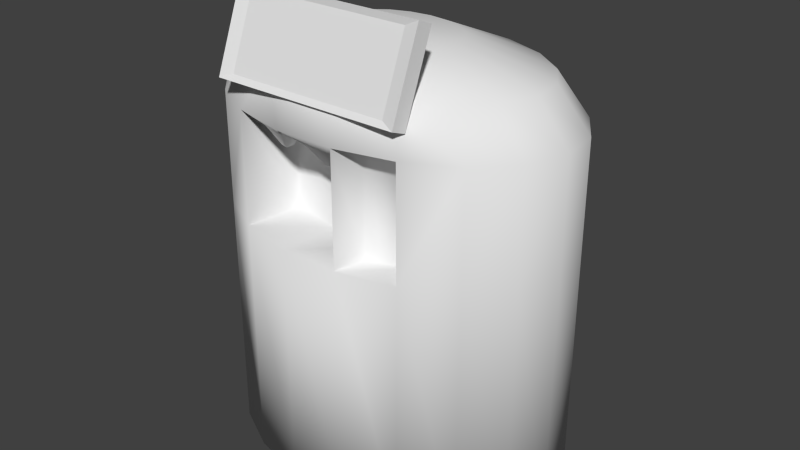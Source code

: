 # Source: LaborStuff3.blend  (saved by Blender 2.62.0; exported with 4.5.12 LTS)
import bpy
from mathutils import Matrix  # noqa: F401  (used for matrix-valued properties, if any)

bpy.ops.wm.read_factory_settings(use_empty=True)
scene = bpy.context.scene
scene.name = 'Scene'

# ---- collections
col_collection_1 = bpy.data.collections.new('Collection 1'); scene.collection.children.link(col_collection_1)

# ---- materials (node trees are filled in below, after node groups)
mat_laborstuff3 = bpy.data.materials.new('LaborStuff3')
mat_laborstuff3.alpha_threshold = 0.0
mat_laborstuff3.use_transparent_shadow = False
mat_laborstuff3.roughness = 0.5
mat_laborstuff3.line_color = (0.0, 0.0, 0.0, 1.0)

# ---- material node trees

# ---- world
world_world = bpy.data.worlds.new('World'); scene.world = world_world
world_world.color = (0.05088, 0.05088, 0.05088)
world_world.use_sun_shadow = False
world_world.sun_shadow_jitter_overblur = 0.0
world_world.cycles.sampling_method = 'MANUAL'
world_world.cycles.sample_map_resolution = 256

# ---- meshes
me_cylinder = bpy.data.meshes.new('Cylinder')
me_cylinder.from_pydata([(-6.086e-09, 1.0, -1.0), (0.4807, 0.9458, -1.0), (0.9094, 0.7891, -1.0), (1.239, 0.5469, -1.0), (1.435, 0.2455, -1.0), (1.475, -0.08258, -1.0), (1.356, -0.4017, -1.0), (1.089, -0.6773, -1.0), (0.7046, -0.8795, -1.0), (0.2437, -0.9864, -1.0), (-0.2437, -0.9864, -1.0), (-0.7046, -0.8795, -1.0), (-1.089, -0.6773, -1.0), (-1.356, -0.4017, -1.0), (-1.475, -0.08258, -1.0), (-1.435, 0.2455, -1.0), (-1.239, 0.5469, -1.0), (-0.9094, 0.7891, -1.0), (-0.4807, 0.9458, -1.0), (2.371e-06, 1.0, 1.0), (0.4807, 0.9458, 1.0), (0.9094, 0.7891, 1.0), (1.239, 0.5469, 1.0), (1.435, 0.2455, 1.0), (1.475, -0.08258, 1.0), (1.356, -0.4017, 1.0), (1.089, -0.6773, 1.0), (0.7046, -0.8795, 1.0), (0.2437, -0.9864, 1.0), (-0.2437, -0.9864, 1.0), (-0.7047, -0.8795, 1.0), (-1.089, -0.6773, 1.0), (-1.356, -0.4017, 1.0), (-1.475, -0.08257, 1.0), (-1.435, 0.2455, 1.0), (-1.239, 0.547, 1.0), (-0.9093, 0.7891, 1.0), (-0.4807, 0.9458, 1.0), (-6.086e-09, 0.0, -1.0), (2.371e-06, 1.0, 1.904), (-0.4807, 0.9458, 1.904), (-0.9093, 0.7891, 1.904), (-1.239, 0.547, 1.904), (-1.435, 0.2455, 1.904), (-1.475, -0.08257, 1.904), (-1.356, -0.4017, 1.904), (-1.089, -0.6773, 1.904), (-0.7047, -0.8795, 1.904), (-0.2437, -0.9864, 1.904), (0.2437, -0.9864, 1.904), (0.7046, -0.8795, 1.904), (1.089, -0.6773, 1.904), (1.356, -0.4017, 1.904), (1.475, -0.08258, 1.904), (1.435, 0.2455, 1.904), (1.239, 0.5469, 1.904), (0.9094, 0.7891, 1.904), (0.4807, 0.9458, 1.904), (7.642e-07, 0.349, 2.431), (0.1678, 0.3301, 2.431), (0.3174, 0.2754, 2.431), (0.4326, 0.1909, 2.431), (0.5009, 0.08568, 2.431), (0.515, -0.02882, 2.431), (0.4732, -0.1402, 2.431), (0.3802, -0.2364, 2.431), (0.2459, -0.307, 2.431), (0.08505, -0.3443, 2.431), (-0.08505, -0.3443, 2.431), (-0.2459, -0.307, 2.431), (-0.3802, -0.2364, 2.431), (-0.4732, -0.1402, 2.431), (-0.515, -0.02882, 2.431), (-0.5009, 0.08568, 2.431), (-0.4326, 0.1909, 2.431), (-0.3174, 0.2754, 2.431), (-0.1678, 0.3301, 2.431), (-6.537e-08, 4.559e-07, 2.431), (1.934e-06, 0.8213, 2.231), (0.3948, 0.7768, 2.231), (0.7468, 0.6481, 2.231), (1.018, 0.4492, 2.231), (1.179, 0.2016, 2.231), (1.212, -0.06782, 2.231), (1.114, -0.3299, 2.231), (0.8946, -0.5562, 2.231), (0.5787, -0.7223, 2.231), (0.2001, -0.8101, 2.231), (-0.2001, -0.8101, 2.231), (-0.5787, -0.7223, 2.231), (-0.8946, -0.5562, 2.231), (-1.114, -0.3299, 2.231), (-1.212, -0.06782, 2.231), (-1.179, 0.2016, 2.231), (-1.018, 0.4492, 2.231), (-0.7468, 0.6481, 2.231), (-0.3948, 0.7768, 2.231), (0.2986, -0.5062, 1.904), (-0.1888, -0.5062, 1.904), (0.2986, -0.5062, 1.0), (-0.6497, -0.3993, 1.904), (-0.6497, -0.3993, 1.0), (-0.1888, -0.5062, 1.0), (-0.3516, -0.8303, 1.786), (-0.5675, -0.7802, 1.786), (-0.5418, -0.5554, 1.786), (-0.3259, -0.6055, 1.786), (0.1287, -0.8587, 1.786), (-0.09951, -0.8587, 1.786), (-0.07378, -0.6339, 1.786), (0.1544, -0.6339, 1.786), (0.06309, -0.7147, 1.646), (0.05587, -0.7778, 1.646), (-0.0009434, -0.7147, 1.646), (-0.008162, -0.7778, 1.646), (-0.4128, -0.6683, 1.646), (-0.42, -0.7314, 1.646), (-0.4734, -0.6543, 1.646), (-0.4806, -0.7174, 1.646), (0.7045, -0.7898, 2.063), (0.7045, -0.9166, 2.113), (-0.8648, -0.9166, 2.113), (-0.8648, -0.7898, 2.063), (0.7045, -0.534, 2.713), (0.7045, -0.6607, 2.763), (-0.8648, -0.6607, 2.763), (-0.8648, -0.534, 2.713), (-0.7551, -0.8795, 2.151), (-0.7551, -0.6594, 2.71), (0.5949, -0.6594, 2.71), (0.5949, -0.8795, 2.151), (0.3172, -0.7467, 1.812), (0.6311, -0.6523, 1.812), (0.6311, -0.6523, 1.014), (0.3172, -0.7467, 1.014)], [], [(38, 0, 1), (38, 1, 2), (38, 2, 3), (38, 3, 4), (38, 4, 5), (38, 5, 6), (38, 6, 7), (38, 7, 8), (38, 8, 9), (38, 9, 10), (38, 10, 11), (38, 11, 12), (38, 12, 13), (38, 13, 14), (38, 14, 15), (38, 15, 16), (38, 16, 17), (38, 17, 18), (18, 0, 38), (0, 19, 20, 1), (1, 20, 21, 2), (2, 21, 22, 3), (3, 22, 23, 4), (4, 23, 24, 5), (5, 24, 25, 6), (6, 25, 26, 7), (7, 26, 27, 8), (8, 27, 28, 9), (9, 28, 29, 10), (10, 29, 30, 11), (11, 30, 31, 12), (12, 31, 32, 13), (13, 32, 33, 14), (14, 33, 34, 15), (15, 34, 35, 16), (16, 35, 36, 17), (17, 36, 37, 18), (19, 0, 18, 37), (19, 37, 40, 39), (37, 36, 41, 40), (36, 35, 42, 41), (35, 34, 43, 42), (34, 33, 44, 43), (33, 32, 45, 44), (32, 31, 46, 45), (31, 30, 47, 46), (27, 26, 51, 50), (26, 25, 52, 51), (25, 24, 53, 52), (24, 23, 54, 53), (23, 22, 55, 54), (22, 21, 56, 55), (21, 20, 57, 56), (20, 19, 39, 57), (77, 59, 58), (77, 60, 59), (77, 61, 60), (77, 62, 61), (77, 63, 62), (77, 64, 63), (77, 65, 64), (77, 66, 65), (77, 67, 66), (77, 68, 67), (77, 69, 68), (77, 70, 69), (77, 71, 70), (77, 72, 71), (77, 73, 72), (77, 74, 73), (77, 75, 74), (77, 76, 75), (77, 58, 76), (39, 78, 79, 57), (78, 58, 59, 79), (57, 79, 80, 56), (79, 59, 60, 80), (56, 80, 81, 55), (80, 60, 61, 81), (55, 81, 82, 54), (81, 61, 62, 82), (54, 82, 83, 53), (82, 62, 63, 83), (53, 83, 84, 52), (83, 63, 64, 84), (52, 84, 85, 51), (84, 64, 65, 85), (51, 85, 86, 50), (85, 65, 66, 86), (50, 86, 87, 49), (86, 66, 67, 87), (49, 87, 88, 48), (87, 67, 68, 88), (48, 88, 89, 47), (88, 68, 69, 89), (47, 89, 90, 46), (89, 69, 70, 90), (46, 90, 91, 45), (90, 70, 71, 91), (45, 91, 92, 44), (91, 71, 72, 92), (44, 92, 93, 43), (92, 72, 73, 93), (43, 93, 94, 42), (93, 73, 74, 94), (42, 94, 95, 41), (94, 74, 75, 95), (41, 95, 96, 40), (95, 75, 76, 96), (40, 96, 78, 39), (96, 76, 58, 78), (28, 49, 97, 99), (47, 30, 101, 100), (30, 29, 102, 101), (29, 28, 99, 102), (102, 99, 97, 98), (101, 102, 98, 100), (47, 104, 103, 48), (100, 105, 104, 47), (98, 106, 105, 100), (48, 103, 106, 98), (48, 108, 107, 49), (98, 109, 108, 48), (97, 110, 109, 98), (49, 107, 110, 97), (110, 107, 112, 111), (109, 110, 111, 113), (108, 109, 113, 114), (107, 108, 114, 112), (106, 103, 116, 115), (105, 106, 115, 117), (104, 105, 117, 118), (103, 104, 118, 116), (112, 114, 113, 111), (116, 118, 117, 115), (121, 122, 119, 120), (123, 126, 125, 124), (119, 123, 124, 120), (121, 125, 126, 122), (122, 126, 123, 119), (125, 121, 127, 128), (120, 124, 129, 130), (124, 125, 128, 129), (121, 120, 130, 127), (130, 129, 128, 127), (50, 49, 131, 132), (27, 50, 132, 133), (49, 28, 134, 131), (28, 27, 133, 134), (134, 133, 132, 131)])
me_cylinder.polygons.foreach_set('use_smooth', [1, 1, 1, 1, 1, 1, 1, 1, 1, 1, 1, 1, 1, 1, 1, 1, 1, 1, 1, 1, 1, 1, 1, 1, 1, 1, 1, 1, 1, 1, 1, 1, 1, 1, 1, 1, 1, 1, 1, 1, 1, 1, 1, 1, 1, 1, 1, 1, 1, 1, 1, 1, 1, 1, 1, 1, 1, 1, 1, 1, 1, 1, 1, 1, 1, 1, 1, 1, 1, 1, 1, 1, 1, 1, 1, 1, 1, 1, 1, 1, 1, 1, 1, 1, 1, 1, 1, 1, 1, 1, 1, 1, 1, 1, 1, 1, 1, 1, 1, 1, 1, 1, 1, 1, 1, 1, 1, 1, 1, 1, 1, 1, 1, 1, 1, 1, 1, 1, 1, 1, 1, 1, 1, 1, 1, 1, 1, 1, 1, 1, 1, 1, 1, 1, 1, 0, 0, 0, 0, 0, 0, 0, 0, 0, 0, 1, 1, 1, 1, 1])
_uv = me_cylinder.uv_layers.new(name='UVMap')
_uv.uv.foreach_set('vector', [0.4774, 0.5788, 0.5809, 0.5903, 0.5697, 0.6396, 0.4774, 0.5788, 0.5697, 0.6396, 0.5485, 0.6823, 0.4774, 0.5788, 0.5485, 0.6823, 0.5196, 0.7138, 0.4774, 0.5788, 0.5196, 0.7138, 0.4861, 0.7307, 0.4774, 0.5788, 0.4861, 0.7307, 0.4517, 0.7311, 0.4774, 0.5788, 0.4517, 0.7311, 0.4201, 0.715, 0.4774, 0.5788, 0.4201, 0.715, 0.3946, 0.6841, 0.4774, 0.5788, 0.3946, 0.6841, 0.3782, 0.6418, 0.4774, 0.5788, 0.3782, 0.6418, 0.3724, 0.5927, 0.4774, 0.5788, 0.3724, 0.5927, 0.3781, 0.5421, 0.4774, 0.5788, 0.3781, 0.5421, 0.3945, 0.4955, 0.4774, 0.5788, 0.3945, 0.4955, 0.4199, 0.4578, 0.4774, 0.5788, 0.4199, 0.4578, 0.4515, 0.4333, 0.4774, 0.5788, 0.4515, 0.4333, 0.4859, 0.4246, 0.4774, 0.5788, 0.4859, 0.4246, 0.5194, 0.4325, 0.4774, 0.5788, 0.5194, 0.4325, 0.5483, 0.4563, 0.4774, 0.5788, 0.5483, 0.4563, 0.5696, 0.4934, 0.4774, 0.5788, 0.5696, 0.4934, 0.5808, 0.5397, 0.5808, 0.5397, 0.5809, 0.5903, 0.4774, 0.5788, 0.5042, 0.04132, 0.5036, 0.2445, 0.4532, 0.2434, 0.4538, 0.04018, 0.4538, 0.04018, 0.4532, 0.2434, 0.4079, 0.2397, 0.4086, 0.03651, 0.4086, 0.03651, 0.4079, 0.2397, 0.3727, 0.2339, 0.3734, 0.0307, 0.77, 0.4252, 0.7694, 0.6329, 0.7401, 0.6355, 0.7408, 0.4279, 0.7408, 0.4279, 0.7401, 0.6355, 0.7064, 0.6363, 0.7071, 0.4287, 0.7071, 0.4287, 0.7064, 0.6363, 0.672, 0.6351, 0.6726, 0.4275, 0.6726, 0.4275, 0.672, 0.6351, 0.6405, 0.6322, 0.6411, 0.4246, 0.05846, 0.3647, 0.05784, 0.1641, 0.09806, 0.1699, 0.09867, 0.3705, 0.09867, 0.3705, 0.09806, 0.1699, 0.1462, 0.1729, 0.1469, 0.3735, 0.1469, 0.3735, 0.1462, 0.1729, 0.1972, 0.1728, 0.1978, 0.3733, 0.1978, 0.3733, 0.1972, 0.1728, 0.2453, 0.1695, 0.246, 0.3701, 0.246, 0.3701, 0.2453, 0.1695, 0.2855, 0.1634, 0.2861, 0.364, 0.9587, 0.4246, 0.9581, 0.6322, 0.9284, 0.6352, 0.929, 0.4276, 0.929, 0.4276, 0.9284, 0.6352, 0.8947, 0.6364, 0.8953, 0.4288, 0.8953, 0.4288, 0.8947, 0.6364, 0.8605, 0.6357, 0.8612, 0.4281, 0.8612, 0.4281, 0.8605, 0.6357, 0.8297, 0.6331, 0.8303, 0.4255, 0.6323, 0.02968, 0.6317, 0.2329, 0.5979, 0.2389, 0.5986, 0.03576, 0.5986, 0.03576, 0.5979, 0.2389, 0.5536, 0.243, 0.5543, 0.03979, 0.5036, 0.2445, 0.5042, 0.04132, 0.5543, 0.03979, 0.5536, 0.243, 0.5036, 0.2445, 0.5536, 0.243, 0.5534, 0.3348, 0.5033, 0.3364, 0.5536, 0.243, 0.5979, 0.2389, 0.5977, 0.3308, 0.5534, 0.3348, 0.5979, 0.2389, 0.6317, 0.2329, 0.6314, 0.3247, 0.5977, 0.3308, 0.8297, 0.6331, 0.8605, 0.6357, 0.8602, 0.7296, 0.8294, 0.727, 0.8605, 0.6357, 0.8947, 0.6364, 0.8944, 0.7303, 0.8602, 0.7296, 0.8947, 0.6364, 0.9284, 0.6352, 0.9281, 0.7291, 0.8944, 0.7303, 0.9284, 0.6352, 0.9581, 0.6322, 0.9578, 0.7261, 0.9281, 0.7291, 0.2855, 0.1634, 0.2453, 0.1695, 0.2451, 0.07877, 0.2852, 0.0727, 0.09806, 0.1699, 0.05784, 0.1641, 0.05757, 0.0734, 0.09778, 0.07922, 0.6405, 0.6322, 0.672, 0.6351, 0.6717, 0.729, 0.6402, 0.7261, 0.672, 0.6351, 0.7064, 0.6363, 0.7062, 0.7302, 0.6717, 0.729, 0.7064, 0.6363, 0.7401, 0.6355, 0.7398, 0.7294, 0.7062, 0.7302, 0.7401, 0.6355, 0.7694, 0.6329, 0.7691, 0.7268, 0.7398, 0.7294, 0.3727, 0.2339, 0.4079, 0.2397, 0.4077, 0.3316, 0.3724, 0.3258, 0.4079, 0.2397, 0.4532, 0.2434, 0.4529, 0.3352, 0.4077, 0.3316, 0.4532, 0.2434, 0.5036, 0.2445, 0.5033, 0.3364, 0.4529, 0.3352, 0.1127, 0.5836, 0.1471, 0.5661, 0.1491, 0.5837, 0.1127, 0.5836, 0.1414, 0.5505, 0.1471, 0.5661, 0.1127, 0.5836, 0.1326, 0.5384, 0.1414, 0.5505, 0.1127, 0.5836, 0.1217, 0.5313, 0.1326, 0.5384, 0.1127, 0.5836, 0.1097, 0.5298, 0.1217, 0.5313, 0.1127, 0.5836, 0.0981, 0.5341, 0.1097, 0.5298, 0.1127, 0.5836, 0.08807, 0.5438, 0.0981, 0.5341, 0.1127, 0.5836, 0.0807, 0.5579, 0.08807, 0.5438, 0.1127, 0.5836, 0.0768, 0.5747, 0.0807, 0.5579, 0.1127, 0.5836, 0.07679, 0.5924, 0.0768, 0.5747, 0.1127, 0.5836, 0.08067, 0.6093, 0.07679, 0.5924, 0.1127, 0.5836, 0.08802, 0.6233, 0.08067, 0.6093, 0.1127, 0.5836, 0.09804, 0.633, 0.08802, 0.6233, 0.1127, 0.5836, 0.1096, 0.6374, 0.09804, 0.633, 0.1127, 0.5836, 0.1216, 0.636, 0.1096, 0.6374, 0.1127, 0.5836, 0.1326, 0.6289, 0.1216, 0.636, 0.1127, 0.5836, 0.1414, 0.6168, 0.1326, 0.6289, 0.1127, 0.5836, 0.1471, 0.6012, 0.1414, 0.6168, 0.1127, 0.5836, 0.1491, 0.5837, 0.1471, 0.6012, 0.5033, 0.3364, 0.5027, 0.3652, 0.4613, 0.3643, 0.4529, 0.3352, 0.1998, 0.5835, 0.1491, 0.5837, 0.1471, 0.5661, 0.1952, 0.5422, 0.4529, 0.3352, 0.4613, 0.3643, 0.4241, 0.3613, 0.4077, 0.3316, 0.1952, 0.5422, 0.1471, 0.5661, 0.1414, 0.5505, 0.1818, 0.5054, 0.1989, 0.4879, 0.1818, 0.5054, 0.1611, 0.477, 0.1737, 0.4534, 0.1818, 0.5054, 0.1414, 0.5505, 0.1326, 0.5384, 0.1611, 0.477, 0.1737, 0.4534, 0.1611, 0.477, 0.1353, 0.4602, 0.1422, 0.4329, 0.1611, 0.477, 0.1326, 0.5384, 0.1217, 0.5313, 0.1353, 0.4602, 0.7398, 0.7294, 0.7324, 0.7603, 0.7048, 0.761, 0.7062, 0.7302, 0.1353, 0.4602, 0.1217, 0.5313, 0.1097, 0.5298, 0.1072, 0.4567, 0.7062, 0.7302, 0.7048, 0.761, 0.6765, 0.76, 0.6717, 0.729, 0.1072, 0.4567, 0.1097, 0.5298, 0.0981, 0.5341, 0.07984, 0.4669, 0.02968, 0.06538, 0.0549, 0.0304, 0.0778, 0.03698, 0.05757, 0.0734, 0.07984, 0.4669, 0.0981, 0.5341, 0.08807, 0.5438, 0.05622, 0.4897, 0.05757, 0.0734, 0.0778, 0.03698, 0.1108, 0.04176, 0.09778, 0.07922, 0.05622, 0.4897, 0.08807, 0.5438, 0.0807, 0.5579, 0.03889, 0.5227, 0.09778, 0.07922, 0.1108, 0.04176, 0.1504, 0.04422, 0.146, 0.08222, 0.03889, 0.5227, 0.0807, 0.5579, 0.0768, 0.5747, 0.02971, 0.5623, 0.146, 0.08222, 0.1504, 0.04422, 0.1922, 0.0441, 0.1969, 0.08206, 0.02971, 0.5623, 0.0768, 0.5747, 0.07679, 0.5924, 0.02968, 0.6041, 0.1969, 0.08206, 0.1922, 0.0441, 0.2318, 0.04139, 0.2451, 0.07877, 0.02968, 0.6041, 0.07679, 0.5924, 0.08067, 0.6093, 0.03881, 0.6437, 0.2451, 0.07877, 0.2318, 0.04139, 0.2648, 0.03641, 0.2852, 0.0727, 0.03881, 0.6437, 0.08067, 0.6093, 0.08802, 0.6233, 0.0561, 0.6767, 0.2852, 0.0727, 0.2648, 0.03641, 0.2877, 0.02968, 0.3131, 0.06451, 0.0561, 0.6767, 0.08802, 0.6233, 0.09804, 0.633, 0.07968, 0.6996, 0.9281, 0.7291, 0.9213, 0.7601, 0.8936, 0.7611, 0.8944, 0.7303, 0.07968, 0.6996, 0.09804, 0.633, 0.1096, 0.6374, 0.107, 0.7099, 0.8944, 0.7303, 0.8936, 0.7611, 0.8656, 0.7605, 0.8602, 0.7296, 0.107, 0.7099, 0.1096, 0.6374, 0.1216, 0.636, 0.1351, 0.7065, 0.142, 0.7328, 0.1351, 0.7065, 0.1609, 0.6898, 0.1735, 0.7124, 0.1351, 0.7065, 0.1216, 0.636, 0.1326, 0.6289, 0.1609, 0.6898, 0.1735, 0.7124, 0.1609, 0.6898, 0.1817, 0.6615, 0.1988, 0.678, 0.1609, 0.6898, 0.1326, 0.6289, 0.1414, 0.6168, 0.1817, 0.6615, 0.5977, 0.3308, 0.5802, 0.3606, 0.5438, 0.3639, 0.5534, 0.3348, 0.1817, 0.6615, 0.1414, 0.6168, 0.1471, 0.6012, 0.1951, 0.6247, 0.5534, 0.3348, 0.5438, 0.3639, 0.5027, 0.3652, 0.5033, 0.3364, 0.1951, 0.6247, 0.1471, 0.6012, 0.1491, 0.5837, 0.1998, 0.5835, 0.3128, 0.5869, 0.3131, 0.6808, 0.2631, 0.6801, 0.2628, 0.5862, 0.2626, 0.5268, 0.2623, 0.433, 0.3128, 0.4329, 0.3131, 0.5268, 0.3782, 0.8903, 0.3724, 0.8412, 0.4228, 0.8411, 0.4286, 0.8902, 0.3724, 0.8412, 0.3781, 0.7905, 0.4285, 0.7904, 0.4228, 0.8411, 0.7854, 0.3143, 0.7852, 0.3652, 0.6945, 0.3649, 0.6947, 0.314, 0.7824, 0.2661, 0.7854, 0.3143, 0.6947, 0.314, 0.6917, 0.2658, 0.956, 0.1445, 0.9703, 0.156, 0.9703, 0.1791, 0.9559, 0.194, 0.9278, 0.9651, 0.9306, 0.9438, 0.9479, 0.928, 0.9647, 0.9313, 0.8294, 0.8348, 0.8489, 0.8295, 0.8679, 0.842, 0.8699, 0.8616, 0.6532, 0.9648, 0.65, 0.9446, 0.663, 0.9249, 0.6811, 0.9227, 0.956, 0.02968, 0.9703, 0.04479, 0.9703, 0.06864, 0.9559, 0.08062, 0.94, 0.8608, 0.9368, 0.8417, 0.9506, 0.8228, 0.9696, 0.8205, 0.6677, 0.8203, 0.6725, 0.841, 0.6597, 0.861, 0.6402, 0.8632, 0.8294, 0.921, 0.8476, 0.9233, 0.8608, 0.9429, 0.8575, 0.963, 0.8608, 0.9429, 0.8476, 0.9233, 0.8647, 0.921, 0.8684, 0.9265, 0.6597, 0.861, 0.6725, 0.841, 0.6811, 0.8576, 0.6774, 0.8632, 0.9506, 0.8228, 0.9368, 0.8417, 0.9293, 0.8257, 0.9332, 0.8204, 0.5692, 0.9461, 0.5693, 0.9222, 0.5809, 0.9318, 0.5808, 0.9385, 0.663, 0.9249, 0.65, 0.9446, 0.6423, 0.9281, 0.646, 0.9226, 0.8679, 0.842, 0.8489, 0.8295, 0.8646, 0.8204, 0.8699, 0.824, 0.9479, 0.928, 0.9306, 0.9438, 0.9278, 0.9254, 0.9326, 0.921, 0.2153, 0.9465, 0.2153, 0.9238, 0.2268, 0.9337, 0.2269, 0.94, 0.7583, 0.9327, 0.7649, 0.9319, 0.7649, 0.9385, 0.7583, 0.9393, 0.02968, 0.9343, 0.03614, 0.935, 0.03615, 0.9416, 0.02969, 0.9409, 0.2994, 0.7401, 0.3131, 0.7402, 0.313, 0.9042, 0.2993, 0.9042, 0.5016, 0.7904, 0.5015, 0.9544, 0.4879, 0.9545, 0.488, 0.7905, 0.2295, 0.7922, 0.2295, 0.8644, 0.2153, 0.8645, 0.2153, 0.7923, 0.5809, 0.7904, 0.5808, 0.8629, 0.5666, 0.8629, 0.5666, 0.7905, 0.8966, 0.1936, 0.8243, 0.194, 0.8242, 0.03004, 0.8964, 0.02968, 0.6917, 0.0299, 0.7643, 0.02968, 0.7595, 0.04115, 0.697, 0.04135, 0.7648, 0.1937, 0.6922, 0.1939, 0.6974, 0.1824, 0.7599, 0.1822, 0.6922, 0.1939, 0.6917, 0.0299, 0.697, 0.04135, 0.6974, 0.1824, 0.7643, 0.02968, 0.7648, 0.1937, 0.7599, 0.1822, 0.7595, 0.04115, 0.7599, 0.1822, 0.6974, 0.1824, 0.697, 0.04135, 0.7595, 0.04115, 0.7404, 0.8698, 0.7404, 0.8203, 0.7649, 0.8289, 0.7649, 0.8726, 0.1557, 0.7922, 0.1559, 0.8861, 0.1321, 0.8768, 0.1318, 0.7939, 0.8447, 0.3652, 0.845, 0.2713, 0.8702, 0.2728, 0.87, 0.3558, 0.9296, 0.3232, 0.9296, 0.2738, 0.9533, 0.2713, 0.9532, 0.315, 0.07248, 0.8749, 0.02993, 0.8723, 0.02968, 0.7922, 0.07224, 0.7948])
me_cylinder.materials.append(mat_laborstuff3)
me_cylinder.use_remesh_preserve_volume = False
me_cylinder.use_remesh_preserve_attributes = False
me_cylinder.use_mirror_vertex_groups = False
me_cylinder.update()

# ---- objects
ob_cylinder = bpy.data.objects.new('Cylinder', me_cylinder)

# ---- transforms, parenting, visibility, modifiers, constraints
ob_cylinder.location = (0.0, 0.0, 1.298)
ob_cylinder.scale = (1.274, 1.274, 1.274)
ob_cylinder.lineart.crease_threshold = 0.0

# ---- collection membership
col_collection_1.objects.link(ob_cylinder)

# ---- scene / render settings (as saved in the file)
scene.frame_start = 0; scene.frame_end = 100; scene.frame_set(31)
scene.render.engine = 'BLENDER_EEVEE_NEXT'
scene.render.image_settings.color_mode = 'RGB'
scene.render.image_settings.compression = 90
scene.render.resolution_percentage = 50
scene.render.dither_intensity = 0.0
scene.render.use_bake_selected_to_active = True
scene.render.bake_margin = 2
scene.render.bake_bias = 0.0
scene.cycles.use_denoising = False
scene.cycles.samples = 10
scene.cycles.sampling_pattern = 'TABULATED_SOBOL'
scene.cycles.light_sampling_threshold = 0.0
scene.cycles.use_adaptive_sampling = False
scene.cycles.use_light_tree = False
scene.cycles.blur_glossy = 0.0
scene.cycles.volume_bounces = 1
scene.cycles.pixel_filter_type = 'GAUSSIAN'
scene.cycles.sample_clamp_indirect = 0.0
scene.view_settings.view_transform = 'Standard'
bpy.context.view_layer.update()

# ---- added for rendering (the .blend has no active camera and no usable light): camera, sun
cam_auto = bpy.data.cameras.new('AutoCamera')
cam_auto.lens = 50.0
cam_auto.sensor_width = 36.0
cam_auto.clip_end = 1000.0
ob_auto_camera = bpy.data.objects.new('AutoCamera', cam_auto)
scene.collection.objects.link(ob_auto_camera)
ob_auto_camera.location = (6.10574, -7.3182, 7.30558)
ob_auto_camera.rotation_euler = (1.09748, -7.21219e-08, 0.694738)
scene.camera = ob_auto_camera
light_auto_sun = bpy.data.lights.new('AutoSun', 'SUN')
light_auto_sun.energy = 3.0
light_auto_sun.angle = 0.0523599
ob_auto_sun = bpy.data.objects.new('AutoSun', light_auto_sun)
scene.collection.objects.link(ob_auto_sun)
ob_auto_sun.rotation_euler = (0.872665, 0.174533, 0.523599)
bpy.context.view_layer.update()
